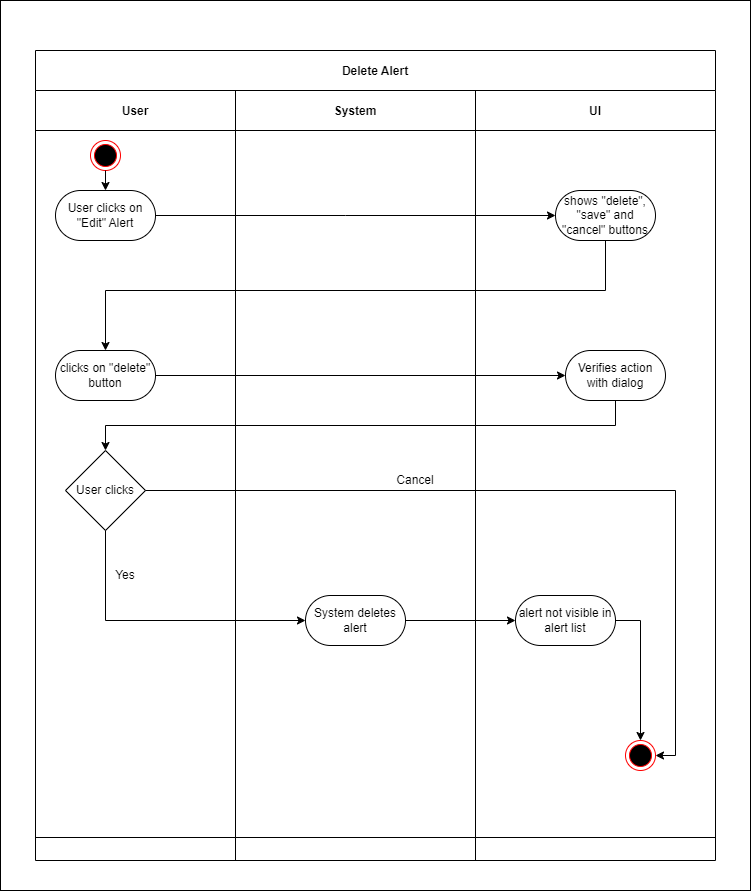

The diagram above was exported from draw.io. Its source (the exported page's mxGraphModel, read from the mxfile embedded in the PNG):
<mxGraphModel dx="1537" dy="1896" grid="1" gridSize="10" guides="1" tooltips="1" connect="1" arrows="1" fold="1" page="1" pageScale="1" pageWidth="850" pageHeight="1100" math="0" shadow="0">
  <root>
    <mxCell id="0" />
    <mxCell id="1" parent="0" />
    <mxCell id="2" value="" style="rounded=0;whiteSpace=wrap;html=1;" vertex="1" parent="1">
      <mxGeometry x="25" y="-260" width="750" height="890" as="geometry" />
    </mxCell>
    <mxCell id="3" value="Delete Alert" style="shape=table;childLayout=tableLayout;startSize=40;collapsible=0;recursiveResize=0;expand=0;fillColor=none;fontStyle=1" vertex="1" parent="1">
      <mxGeometry x="60" y="-210" width="680" height="810" as="geometry" />
    </mxCell>
    <mxCell id="4" value="" style="shape=tableRow;horizontal=0;swimlaneHead=0;swimlaneBody=0;top=0;left=0;bottom=0;right=0;fillColor=none;points=[[0,0.5],[1,0.5]];portConstraint=eastwest;startSize=0;collapsible=0;recursiveResize=0;expand=0;fontStyle=1;" vertex="1" parent="3">
      <mxGeometry y="40" width="680" height="747" as="geometry" />
    </mxCell>
    <mxCell id="5" value="User" style="swimlane;swimlaneHead=0;swimlaneBody=0;connectable=0;fillColor=none;startSize=40;collapsible=0;recursiveResize=0;expand=0;fontStyle=1;" vertex="1" parent="4">
      <mxGeometry width="200" height="747" as="geometry">
        <mxRectangle width="200" height="747" as="alternateBounds" />
      </mxGeometry>
    </mxCell>
    <mxCell id="8" value="" style="ellipse;html=1;shape=endState;fillColor=#000000;strokeColor=#ff0000;" vertex="1" parent="5">
      <mxGeometry x="55" y="50" width="30" height="30" as="geometry" />
    </mxCell>
    <mxCell id="6" value="clicks on &quot;delete&quot; button" style="rounded=1;whiteSpace=wrap;html=1;arcSize=50;" vertex="1" parent="5">
      <mxGeometry x="20" y="260" width="100" height="50" as="geometry" />
    </mxCell>
    <mxCell id="13" value="User clicks" style="rhombus;whiteSpace=wrap;html=1;" vertex="1" parent="5">
      <mxGeometry x="30" y="360" width="80" height="80" as="geometry" />
    </mxCell>
    <mxCell id="9" value="System" style="swimlane;swimlaneHead=0;swimlaneBody=0;connectable=0;fillColor=none;startSize=40;collapsible=0;recursiveResize=0;expand=0;fontStyle=1;" vertex="1" parent="4">
      <mxGeometry x="200" width="240" height="747" as="geometry">
        <mxRectangle width="240" height="747" as="alternateBounds" />
      </mxGeometry>
    </mxCell>
    <mxCell id="14" value="Cancel" style="text;html=1;align=center;verticalAlign=middle;whiteSpace=wrap;rounded=0;" vertex="1" parent="9">
      <mxGeometry x="150" y="375" width="60" height="30" as="geometry" />
    </mxCell>
    <mxCell id="16" value="System deletes alert" style="rounded=1;whiteSpace=wrap;html=1;arcSize=50;" vertex="1" parent="9">
      <mxGeometry x="70" y="505" width="100" height="50" as="geometry" />
    </mxCell>
    <mxCell id="17" value="UI" style="swimlane;swimlaneHead=0;swimlaneBody=0;connectable=0;fillColor=none;startSize=40;collapsible=0;recursiveResize=0;expand=0;fontStyle=1;" vertex="1" parent="4">
      <mxGeometry x="440" width="240" height="747" as="geometry">
        <mxRectangle width="240" height="747" as="alternateBounds" />
      </mxGeometry>
    </mxCell>
    <mxCell id="18" style="edgeStyle=orthogonalEdgeStyle;rounded=0;orthogonalLoop=1;jettySize=auto;html=1;exitX=1;exitY=0.5;exitDx=0;exitDy=0;entryX=0.5;entryY=0;entryDx=0;entryDy=0;" edge="1" parent="17" source="19" target="22">
      <mxGeometry relative="1" as="geometry">
        <mxPoint x="160.73999999999978" y="764.4899999999998" as="targetPoint" />
        <Array as="points">
          <mxPoint x="165" y="530" />
        </Array>
      </mxGeometry>
    </mxCell>
    <mxCell id="19" value="alert not visible in alert list" style="rounded=1;whiteSpace=wrap;html=1;arcSize=50;" vertex="1" parent="17">
      <mxGeometry x="40" y="505" width="100" height="50" as="geometry" />
    </mxCell>
    <mxCell id="22" value="" style="ellipse;html=1;shape=endState;fillColor=#000000;strokeColor=#ff0000;" vertex="1" parent="17">
      <mxGeometry x="150" y="650" width="30" height="30" as="geometry" />
    </mxCell>
    <mxCell id="33" value="shows &quot;delete&quot;, &quot;save&quot; and &quot;cancel&quot; buttons" style="rounded=1;whiteSpace=wrap;html=1;arcSize=50;" vertex="1" parent="17">
      <mxGeometry x="80" y="100" width="100" height="50" as="geometry" />
    </mxCell>
    <mxCell id="11" value="Verifies action with dialog" style="rounded=1;whiteSpace=wrap;html=1;arcSize=50;" vertex="1" parent="17">
      <mxGeometry x="90" y="260" width="100" height="50" as="geometry" />
    </mxCell>
    <mxCell id="25" style="edgeStyle=orthogonalEdgeStyle;rounded=0;orthogonalLoop=1;jettySize=auto;html=1;exitX=1;exitY=0.5;exitDx=0;exitDy=0;" edge="1" parent="4" source="16" target="19">
      <mxGeometry relative="1" as="geometry" />
    </mxCell>
    <mxCell id="10" style="edgeStyle=orthogonalEdgeStyle;rounded=0;orthogonalLoop=1;jettySize=auto;html=1;exitX=0.5;exitY=1;exitDx=0;exitDy=0;entryX=0.5;entryY=0;entryDx=0;entryDy=0;" edge="1" parent="4" source="11" target="13">
      <mxGeometry relative="1" as="geometry" />
    </mxCell>
    <mxCell id="35" style="edgeStyle=orthogonalEdgeStyle;rounded=0;orthogonalLoop=1;jettySize=auto;html=1;exitX=0.5;exitY=1;exitDx=0;exitDy=0;entryX=0.5;entryY=0;entryDx=0;entryDy=0;" edge="1" parent="4" source="33" target="6">
      <mxGeometry relative="1" as="geometry">
        <mxPoint x="650" y="240" as="targetPoint" />
        <Array as="points">
          <mxPoint x="570" y="200" />
          <mxPoint x="70" y="200" />
        </Array>
        <mxPoint x="510" y="240" as="sourcePoint" />
      </mxGeometry>
    </mxCell>
    <mxCell id="23" style="edgeStyle=orthogonalEdgeStyle;rounded=0;orthogonalLoop=1;jettySize=auto;html=1;entryX=0;entryY=0.5;entryDx=0;entryDy=0;" edge="1" parent="4" source="6" target="11">
      <mxGeometry relative="1" as="geometry">
        <mxPoint x="260" y="285" as="targetPoint" />
        <Array as="points" />
      </mxGeometry>
    </mxCell>
    <mxCell id="12" style="edgeStyle=orthogonalEdgeStyle;rounded=0;orthogonalLoop=1;jettySize=auto;html=1;exitX=0.5;exitY=1;exitDx=0;exitDy=0;entryX=0;entryY=0.5;entryDx=0;entryDy=0;" edge="1" parent="4" source="13" target="16">
      <mxGeometry relative="1" as="geometry" />
    </mxCell>
    <mxCell id="20" style="edgeStyle=orthogonalEdgeStyle;rounded=0;orthogonalLoop=1;jettySize=auto;html=1;exitX=1;exitY=0.5;exitDx=0;exitDy=0;entryX=1;entryY=0.5;entryDx=0;entryDy=0;" edge="1" parent="4" source="13" target="22">
      <mxGeometry relative="1" as="geometry">
        <mxPoint x="620" y="780" as="targetPoint" />
        <Array as="points">
          <mxPoint x="640" y="400" />
          <mxPoint x="640" y="665" />
        </Array>
        <mxPoint x="600" y="400" as="sourcePoint" />
      </mxGeometry>
    </mxCell>
    <mxCell id="26" value="" style="shape=tableRow;horizontal=0;swimlaneHead=0;swimlaneBody=0;top=0;left=0;bottom=0;right=0;fillColor=none;points=[[0,0.5],[1,0.5]];portConstraint=eastwest;startSize=0;collapsible=0;recursiveResize=0;expand=0;fontStyle=1;" vertex="1" parent="3">
      <mxGeometry y="787" width="680" height="23" as="geometry" />
    </mxCell>
    <mxCell id="27" value="" style="swimlane;swimlaneHead=0;swimlaneBody=0;connectable=0;fillColor=none;startSize=0;collapsible=0;recursiveResize=0;expand=0;fontStyle=1;" vertex="1" parent="26">
      <mxGeometry width="200" height="23" as="geometry">
        <mxRectangle width="200" height="23" as="alternateBounds" />
      </mxGeometry>
    </mxCell>
    <mxCell id="28" value="" style="swimlane;swimlaneHead=0;swimlaneBody=0;connectable=0;fillColor=none;startSize=0;collapsible=0;recursiveResize=0;expand=0;fontStyle=1;" vertex="1" parent="26">
      <mxGeometry x="200" width="240" height="23" as="geometry">
        <mxRectangle width="240" height="23" as="alternateBounds" />
      </mxGeometry>
    </mxCell>
    <mxCell id="29" value="" style="swimlane;swimlaneHead=0;swimlaneBody=0;connectable=0;fillColor=none;startSize=0;collapsible=0;recursiveResize=0;expand=0;fontStyle=1;" vertex="1" parent="26">
      <mxGeometry x="440" width="240" height="23" as="geometry">
        <mxRectangle width="240" height="23" as="alternateBounds" />
      </mxGeometry>
    </mxCell>
    <mxCell id="32" value="User clicks on &quot;Edit&quot; Alert" style="rounded=1;whiteSpace=wrap;html=1;arcSize=50;" vertex="1" parent="1">
      <mxGeometry x="80" y="-70" width="100" height="50" as="geometry" />
    </mxCell>
    <mxCell id="34" style="edgeStyle=orthogonalEdgeStyle;rounded=0;orthogonalLoop=1;jettySize=auto;html=1;entryX=0;entryY=0.5;entryDx=0;entryDy=0;exitX=1;exitY=0.5;exitDx=0;exitDy=0;" edge="1" parent="1" source="32" target="33">
      <mxGeometry relative="1" as="geometry">
        <mxPoint x="320" y="-40" as="targetPoint" />
        <Array as="points">
          <mxPoint x="370" y="-45" />
          <mxPoint x="370" y="-45" />
        </Array>
        <mxPoint x="190" y="-40" as="sourcePoint" />
      </mxGeometry>
    </mxCell>
    <mxCell id="15" value="Yes" style="text;html=1;align=center;verticalAlign=middle;whiteSpace=wrap;rounded=0;" vertex="1" parent="1">
      <mxGeometry x="120" y="300" width="60" height="30" as="geometry" />
    </mxCell>
    <mxCell id="36" style="edgeStyle=orthogonalEdgeStyle;rounded=0;orthogonalLoop=1;jettySize=auto;html=1;exitX=0.5;exitY=1;exitDx=0;exitDy=0;entryX=0.5;entryY=0;entryDx=0;entryDy=0;" edge="1" parent="1" source="8" target="32">
      <mxGeometry relative="1" as="geometry">
        <mxPoint x="180" y="-100" as="sourcePoint" />
        <mxPoint x="290" y="-100" as="targetPoint" />
      </mxGeometry>
    </mxCell>
  </root>
</mxGraphModel>